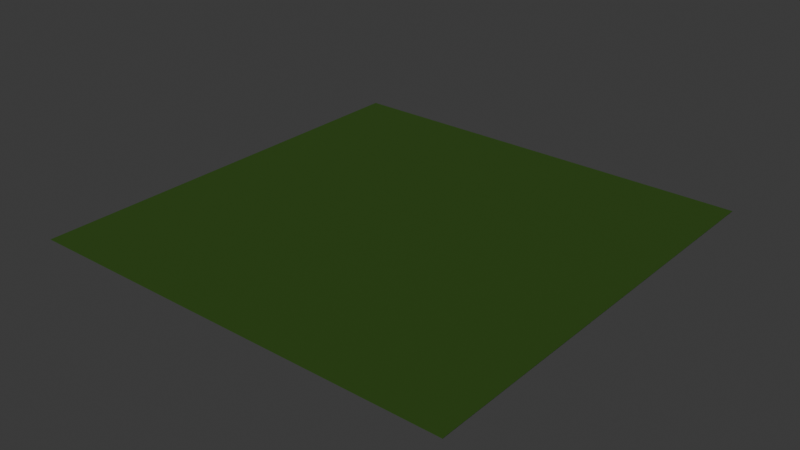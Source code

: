 # Source: level_02.blend  (saved by Blender 5.2.45; exported with 4.5.12 LTS)
import bpy
from mathutils import Matrix  # noqa: F401  (used for matrix-valued properties, if any)

bpy.ops.wm.read_factory_settings(use_empty=True)
scene = bpy.context.scene
scene.name = 'Scene'

# ---- collections
col_level = bpy.data.collections.new('Level'); scene.collection.children.link(col_level)
col_track = bpy.data.collections.new('Track'); col_level.children.link(col_track)
col_obstacles = bpy.data.collections.new('Obstacles'); col_level.children.link(col_obstacles)
col_decor = bpy.data.collections.new('Decor'); col_level.children.link(col_decor)
col_lighting = bpy.data.collections.new('Lighting'); col_level.children.link(col_lighting)
col_killzone = bpy.data.collections.new('KillZone'); col_level.children.link(col_killzone)
col_kit_start = bpy.data.collections.new('KIT_Start')  # instanced only; not linked into the scene
col_kit_straight = bpy.data.collections.new('KIT_Straight')  # instanced only; not linked into the scene
col_kit_ramp = bpy.data.collections.new('KIT_Ramp')  # instanced only; not linked into the scene
col_kit_corner = bpy.data.collections.new('KIT_Corner')  # instanced only; not linked into the scene
col_kit_finish = bpy.data.collections.new('KIT_Finish')  # instanced only; not linked into the scene

# ---- materials (node trees are filled in below, after node groups)
mat_mg_lawn = bpy.data.materials.new('MG_Lawn')
mat_mg_lawn.diffuse_color = (0.09, 0.25, 0.04, 1.0)

# ---- material node trees
mat_mg_lawn.use_nodes = True; mat_mg_lawn.node_tree.nodes.clear()
_N = mat_mg_lawn.node_tree.nodes; _L = mat_mg_lawn.node_tree.links
n0 = _N.new('ShaderNodeBsdfPrincipled'); n0.name = 'Principled BSDF'; n0.location = (-200, 100)
n0.inputs[0].default_value = (0.09, 0.25, 0.04, 1.0)
n0.inputs[2].default_value = 1.0
n0.inputs[10].default_value = 0.005
n1 = _N.new('ShaderNodeOutputMaterial'); n1.name = 'Material Output'; n1.location = (200, 100)
_L.new(n0.outputs[0], n1.inputs[0])
n1.is_active_output = True

# ---- world
world_world = bpy.data.worlds.new('World'); scene.world = world_world
world_world.use_nodes = True; world_world.node_tree.nodes.clear()
_N = world_world.node_tree.nodes; _L = world_world.node_tree.links
n0 = _N.new('ShaderNodeOutputWorld'); n0.name = 'World Output'; n0.location = (200, 100)
n1 = _N.new('ShaderNodeBackground'); n1.name = 'Background'; n1.location = (-200, 100)
n1.inputs[0].default_value = (0.05088, 0.05088, 0.05088, 1.0)
_L.new(n1.outputs[0], n0.inputs[0])
n0.is_active_output = True
world_world.color = (0.05088, 0.05088, 0.05088)
world_world.sun_shadow_jitter_overblur = 0.0

# ---- lights
light_point = bpy.data.lights.new('Point', 'SUN')
light_point.color = (1.0, 0.88, 0.7)
light_point.energy = 1.0

# ---- meshes
me_cube_008 = bpy.data.meshes.new('Cube.008')
me_cube_008.from_pydata([(-200.0, -178.0, -1.7), (-200.0, -178.0, -1.5), (-200.0, 222.0, -1.7), (-200.0, 222.0, -1.5), (200.0, -178.0, -1.7), (200.0, -178.0, -1.5), (200.0, 222.0, -1.7), (200.0, 222.0, -1.5)], [], [(0, 1, 3, 2), (2, 3, 7, 6), (6, 7, 5, 4), (4, 5, 1, 0), (2, 6, 4, 0), (7, 3, 1, 5)])
_uv = me_cube_008.uv_layers.new(name='UVMap')
_uv.uv.foreach_set('vector', [0.375, 0.0, 0.625, 0.0, 0.625, 0.25, 0.375, 0.25, 0.375, 0.25, 0.625, 0.25, 0.625, 0.5, 0.375, 0.5, 0.375, 0.5, 0.625, 0.5, 0.625, 0.75, 0.375, 0.75, 0.375, 0.75, 0.625, 0.75, 0.625, 1.0, 0.375, 1.0, 0.125, 0.5, 0.375, 0.5, 0.375, 0.75, 0.125, 0.75, 0.625, 0.5, 0.875, 0.5, 0.875, 0.75, 0.625, 0.75])
me_cube_008.materials.append(mat_mg_lawn)
me_cube_008.update()

# ---- objects
ob_start = bpy.data.objects.new('Start', None)
ob_straight = bpy.data.objects.new('Straight', None)
ob_ramp = bpy.data.objects.new('Ramp', None)
ob_straight_001 = bpy.data.objects.new('Straight.001', None)
ob_corner = bpy.data.objects.new('Corner', None)
ob_straight_002 = bpy.data.objects.new('Straight.002', None)
ob_finish = bpy.data.objects.new('Finish', None)
ob_sun = bpy.data.objects.new('Sun', light_point)
ob_killzone_root = bpy.data.objects.new('KillZone_Root', None)
ob_lawn = bpy.data.objects.new('Lawn', me_cube_008)

# ---- transforms, parenting, visibility, modifiers, constraints
ob_start.location = (0.0, 0.0, 0.0)
ob_start.instance_type = 'COLLECTION'
ob_straight.location = (0.0, 10.0, 0.0)
ob_straight.instance_type = 'COLLECTION'
ob_ramp.location = (0.0, 20.0, 0.0)
ob_ramp.instance_type = 'COLLECTION'
ob_straight_001.location = (0.0, 30.0, 1.0)
ob_straight_001.instance_type = 'COLLECTION'
ob_corner.location = (0.0, 40.0, 1.0)
ob_corner.instance_type = 'COLLECTION'
ob_straight_002.location = (10.0, 40.0, 1.0)
ob_straight_002.rotation_euler = (0.0, 0.0, -1.571)
ob_straight_002.instance_type = 'COLLECTION'
ob_finish.location = (20.0, 40.0, 1.0)
ob_finish.rotation_euler = (0.0, 0.0, -1.571)
ob_finish.instance_type = 'COLLECTION'
ob_sun.location = (4.729, 21.61, 0.0)
ob_sun.rotation_euler = (0.9599, 0.0, -0.6109)
ob_killzone_root.location = (0.0, 0.0, -1.5)
ob_lawn.parent = ob_killzone_root
ob_lawn.location = (0.0, 0.0, 0.0)
ob_start.instance_collection = col_kit_start
ob_straight.instance_collection = col_kit_straight
ob_ramp.instance_collection = col_kit_ramp
ob_straight_001.instance_collection = col_kit_straight
ob_corner.instance_collection = col_kit_corner
ob_straight_002.instance_collection = col_kit_straight
ob_finish.instance_collection = col_kit_finish

# ---- collection membership
col_track.objects.link(ob_start)
col_track.objects.link(ob_straight)
col_track.objects.link(ob_ramp)
col_track.objects.link(ob_straight_001)
col_track.objects.link(ob_corner)
col_track.objects.link(ob_straight_002)
col_track.objects.link(ob_finish)
col_lighting.objects.link(ob_sun)
col_killzone.objects.link(ob_killzone_root)
col_killzone.objects.link(ob_lawn)

# ---- scene / render settings (as saved in the file)
scene.frame_start = 1; scene.frame_end = 250; scene.frame_set(1)
scene.render.engine = 'BLENDER_EEVEE_NEXT'
scene.render.bake_bias = 0.0
scene.render.bake_samples = 0
scene.render.compositor_device = 'GPU'
scene.eevee.use_volume_custom_range = False
scene.eevee.fast_gi_thickness_near = 0.1
scene.eevee.fast_gi_thickness_far = 0.0
scene.eevee.ray_tracing_options.screen_trace_thickness = 0.1
bpy.context.view_layer.update()

# ---- added for rendering (the .blend has no active camera): camera
cam_auto = bpy.data.cameras.new('AutoCamera')
cam_auto.lens = 50.0
cam_auto.sensor_width = 36.0
cam_auto.clip_end = 9185.39
ob_auto_camera = bpy.data.objects.new('AutoCamera', cam_auto)
scene.collection.objects.link(ob_auto_camera)
ob_auto_camera.location = (523.386, -606.063, 415.609)
ob_auto_camera.rotation_euler = (1.09748, -7.21219e-08, 0.694738)
scene.camera = ob_auto_camera
bpy.context.view_layer.update()
